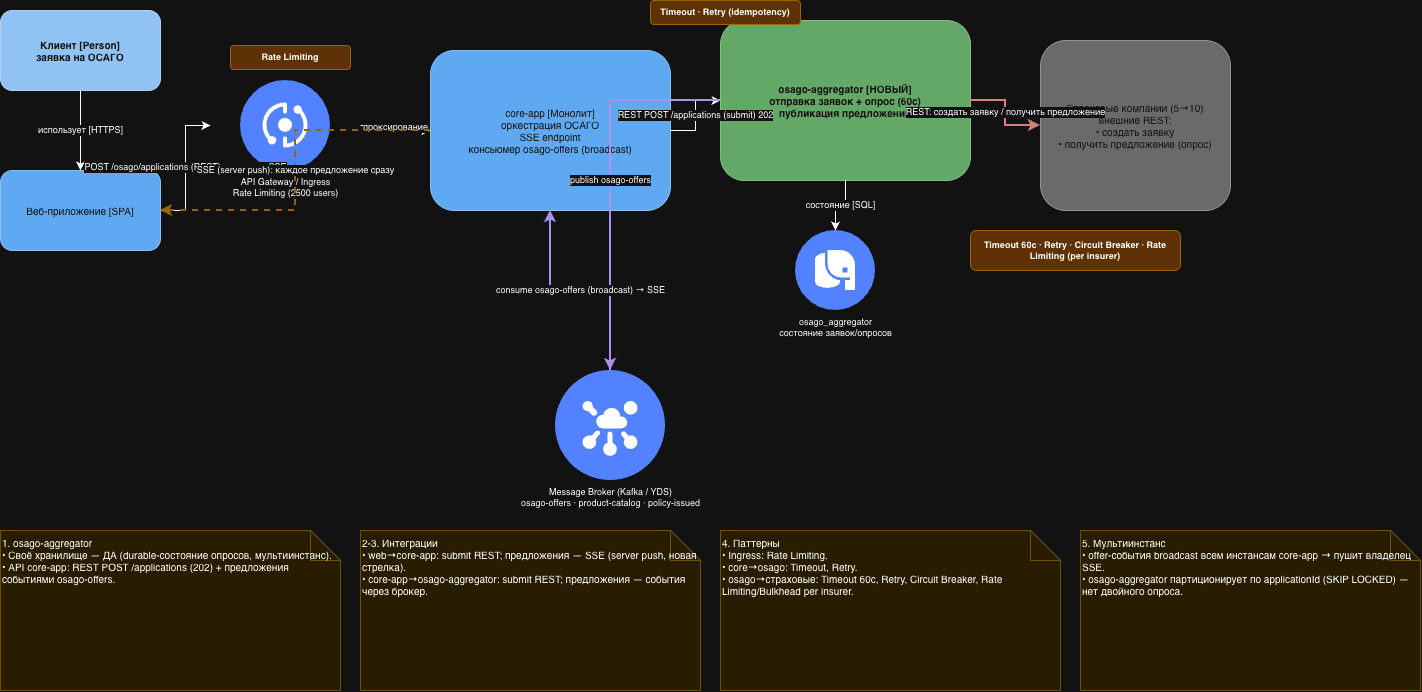

The diagram above was exported from draw.io. Its source (the exported page's mxGraphModel, read from the mxfile embedded in the PNG):
<mxGraphModel dx="1444" dy="1266" grid="0" gridSize="10" guides="1" tooltips="1" connect="1" arrows="1" fold="1" page="1" pageScale="1" pageWidth="1620" pageHeight="820" math="0" shadow="0">
  <root>
    <mxCell id="0" />
    <mxCell id="1" parent="0" />
    <mxCell id="client" parent="1" style="rounded=1;whiteSpace=wrap;html=1;fillColor=#08427b;strokeColor=#052e56;fontColor=#ffffff;fontStyle=1;fontSize=10;" value="Клиент [Person]&#10;заявка на ОСАГО" vertex="1">
      <mxGeometry height="80" width="160" x="40" y="80" as="geometry" />
    </mxCell>
    <mxCell id="web" parent="1" style="rounded=1;whiteSpace=wrap;html=1;fillColor=#1168bd;strokeColor=#0b4884;fontColor=#ffffff;fontSize=10;" value="Веб-приложение [SPA]" vertex="1">
      <mxGeometry height="80" width="160" x="40" y="240" as="geometry" />
    </mxCell>
    <mxCell id="apigw" parent="1" style="shape=image;html=1;verticalLabelPosition=bottom;labelBackgroundColor=none;verticalAlign=top;imageAspect=1;image=data:image/svg+xml,(base64 omitted: 3904 chars);fontSize=9;" value="API Gateway / Ingress&#10;Rate Limiting (2500 users)" vertex="1">
      <mxGeometry height="90" width="150" x="250" y="150" as="geometry" />
    </mxCell>
    <mxCell id="coreapp" parent="1" style="rounded=1;whiteSpace=wrap;html=1;fillColor=#1168bd;strokeColor=#0b4884;fontColor=#ffffff;fontSize=10;" value="core-app [Монолит]&#10;оркестрация ОСАГО&#10;SSE endpoint&#10;консьюмер osago-offers (broadcast)" vertex="1">
      <mxGeometry height="160" width="240" x="470" y="120" as="geometry" />
    </mxCell>
    <mxCell id="osagoagg" parent="1" style="rounded=1;whiteSpace=wrap;html=1;fillColor=#2e7d32;strokeColor=#1b5e20;fontColor=#ffffff;fontSize=10;fontStyle=1;" value="osago-aggregator [НОВЫЙ]&#10;отправка заявок + опрос (60c)&#10;публикация предложений" vertex="1">
      <mxGeometry height="160" width="250" x="760" y="90" as="geometry" />
    </mxCell>
    <mxCell id="dbosago" parent="1" style="shape=image;html=1;verticalLabelPosition=bottom;labelBackgroundColor=none;verticalAlign=top;imageAspect=1;image=data:image/svg+xml,(base64 omitted: 740 chars);fontSize=9;" value="osago_aggregator&#10;состояние заявок/опросов" vertex="1">
      <mxGeometry height="80" width="170" x="790" y="300" as="geometry" />
    </mxCell>
    <mxCell id="broker" parent="1" style="shape=image;html=1;verticalLabelPosition=bottom;labelBackgroundColor=none;verticalAlign=top;imageAspect=1;image=data:image/svg+xml,(base64 omitted: 4984 chars);fontSize=9;" value="Message Broker (Kafka / YDS)&#10;osago-offers · product-catalog · policy-issued" vertex="1">
      <mxGeometry height="110" width="210" x="545" y="440" as="geometry" />
    </mxCell>
    <mxCell id="insurers" parent="1" style="rounded=1;whiteSpace=wrap;html=1;fillColor=#999999;strokeColor=#6b6b6b;fontColor=#ffffff;fontSize=10;" value="Страховые компании (5→10)&#10;внешние REST:&#10;• создать заявку&#10;• получить предложение (опрос)" vertex="1">
      <mxGeometry height="170" width="190" x="1080" y="110" as="geometry" />
    </mxCell>
    <mxCell id="bRL" parent="1" style="rounded=1;whiteSpace=wrap;html=1;fillColor=#ffcc99;strokeColor=#d79b00;fontSize=9;fontStyle=1;" value="Rate Limiting" vertex="1">
      <mxGeometry height="24" width="120" x="270" y="115" as="geometry" />
    </mxCell>
    <mxCell id="bTR" parent="1" style="rounded=1;whiteSpace=wrap;html=1;fillColor=#ffcc99;strokeColor=#d79b00;fontSize=9;fontStyle=1;" value="Timeout · Retry (idempotency)" vertex="1">
      <mxGeometry height="24" width="150" x="690" y="70" as="geometry" />
    </mxCell>
    <mxCell id="bCB" parent="1" style="rounded=1;whiteSpace=wrap;html=1;fillColor=#ffcc99;strokeColor=#d79b00;fontSize=9;fontStyle=1;" value="Timeout 60c · Retry · Circuit Breaker · Rate Limiting (per insurer)" vertex="1">
      <mxGeometry height="40" width="210" x="1010" y="300" as="geometry" />
    </mxCell>
    <mxCell id="m1" parent="1" style="shape=note;whiteSpace=wrap;html=1;fillColor=#fff2cc;strokeColor=#d6b656;align=left;fontSize=10;verticalAlign=top;" value="1. osago-aggregator&#10;• Своё хранилище — ДА (durable-состояние опросов, мультиинстанс).&#10;• API core-app: REST POST /applications (202) + предложения событиями osago-offers." vertex="1">
      <mxGeometry height="160" width="340" x="40" y="600" as="geometry" />
    </mxCell>
    <mxCell id="m2" parent="1" style="shape=note;whiteSpace=wrap;html=1;fillColor=#fff2cc;strokeColor=#d6b656;align=left;fontSize=10;verticalAlign=top;" value="2-3. Интеграции&#10;• web→core-app: submit REST; предложения — SSE (server push, новая стрелка).&#10;• core-app→osago-aggregator: submit REST; предложения — события через брокер." vertex="1">
      <mxGeometry height="160" width="340" x="400" y="600" as="geometry" />
    </mxCell>
    <mxCell id="m3" parent="1" style="shape=note;whiteSpace=wrap;html=1;fillColor=#fff2cc;strokeColor=#d6b656;align=left;fontSize=10;verticalAlign=top;" value="4. Паттерны&#10;• Ingress: Rate Limiting.&#10;• core→osago: Timeout, Retry.&#10;• osago→страховые: Timeout 60c, Retry, Circuit Breaker, Rate Limiting/Bulkhead per insurer." vertex="1">
      <mxGeometry height="160" width="340" x="760" y="600" as="geometry" />
    </mxCell>
    <mxCell id="m4" parent="1" style="shape=note;whiteSpace=wrap;html=1;fillColor=#fff2cc;strokeColor=#d6b656;align=left;fontSize=10;verticalAlign=top;" value="5. Мультиинстанс&#10;• offer-события broadcast всем инстансам core-app → пушит владелец SSE.&#10;• osago-aggregator партиционирует по applicationId (SKIP LOCKED) — нет двойного опроса." vertex="1">
      <mxGeometry height="160" width="340" x="1120" y="600" as="geometry" />
    </mxCell>
    <mxCell id="a" edge="1" parent="1" source="client" style="edgeStyle=orthogonalEdgeStyle;rounded=0;html=1;fontSize=9;" target="web" value="использует [HTTPS]">
      <mxGeometry relative="1" as="geometry" />
    </mxCell>
    <mxCell id="b" edge="1" parent="1" source="web" style="edgeStyle=orthogonalEdgeStyle;rounded=0;html=1;fontSize=9;" target="apigw" value="POST /osago/applications (REST) + открыть SSE">
      <mxGeometry relative="1" as="geometry" />
    </mxCell>
    <mxCell id="c" edge="1" parent="1" source="apigw" style="edgeStyle=orthogonalEdgeStyle;rounded=0;html=1;fontSize=9;" target="coreapp" value="проксирование">
      <mxGeometry relative="1" as="geometry" />
    </mxCell>
    <mxCell id="d" edge="1" parent="1" source="coreapp" style="edgeStyle=orthogonalEdgeStyle;rounded=0;html=1;fontSize=9;strokeColor=#d79b00;strokeWidth=2;dashed=1;" target="web" value="SSE (server push): каждое предложение сразу">
      <mxGeometry relative="1" as="geometry" />
    </mxCell>
    <mxCell id="e" edge="1" parent="1" source="coreapp" style="edgeStyle=orthogonalEdgeStyle;rounded=0;html=1;fontSize=9;" target="osagoagg" value="REST POST /applications (submit) 202">
      <mxGeometry relative="1" as="geometry" />
    </mxCell>
    <mxCell id="f" edge="1" parent="1" source="osagoagg" style="edgeStyle=orthogonalEdgeStyle;rounded=0;html=1;fontSize=9;" target="dbosago" value="состояние [SQL]">
      <mxGeometry relative="1" as="geometry" />
    </mxCell>
    <mxCell id="g" edge="1" parent="1" source="osagoagg" style="edgeStyle=orthogonalEdgeStyle;rounded=0;html=1;fontSize=9;strokeColor=#b85450;strokeWidth=2;" target="insurers" value="REST: создать заявку / получить предложение">
      <mxGeometry relative="1" as="geometry" />
    </mxCell>
    <mxCell id="h" edge="1" parent="1" source="osagoagg" style="edgeStyle=orthogonalEdgeStyle;rounded=0;html=1;fontSize=9;strokeColor=#6b4fbb;strokeWidth=2;" target="broker" value="publish osago-offers">
      <mxGeometry relative="1" as="geometry" />
    </mxCell>
    <mxCell id="i" edge="1" parent="1" source="broker" style="edgeStyle=orthogonalEdgeStyle;rounded=0;html=1;fontSize=9;strokeColor=#6b4fbb;strokeWidth=2;" target="coreapp" value="consume osago-offers (broadcast) → SSE">
      <mxGeometry relative="1" as="geometry" />
    </mxCell>
  </root>
</mxGraphModel>